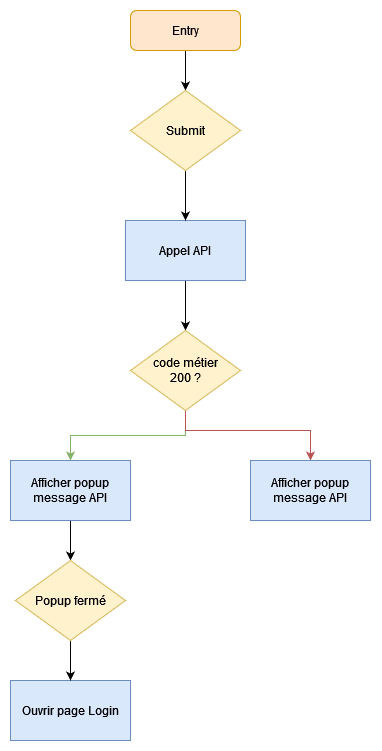

The diagram above was exported from draw.io. Its source (the exported page's mxGraphModel, read from the mxfile embedded in the PNG):
<mxGraphModel dx="1103" dy="595" grid="1" gridSize="10" guides="1" tooltips="1" connect="1" arrows="1" fold="1" page="1" pageScale="1" pageWidth="827" pageHeight="1169" math="0" shadow="0">
  <root>
    <mxCell id="0" />
    <mxCell id="1" parent="0" />
    <mxCell id="Xilz_2F9jT3U9AYOc_Qz-1" style="edgeStyle=orthogonalEdgeStyle;rounded=0;orthogonalLoop=1;jettySize=auto;html=1;" edge="1" parent="1" source="Xilz_2F9jT3U9AYOc_Qz-2" target="Xilz_2F9jT3U9AYOc_Qz-17">
      <mxGeometry relative="1" as="geometry" />
    </mxCell>
    <mxCell id="Xilz_2F9jT3U9AYOc_Qz-2" value="Entry" style="rounded=1;whiteSpace=wrap;html=1;fillColor=#ffe6cc;strokeColor=#d79b00;" vertex="1" parent="1">
      <mxGeometry x="340" y="70" width="110" height="40" as="geometry" />
    </mxCell>
    <mxCell id="Xilz_2F9jT3U9AYOc_Qz-3" style="edgeStyle=orthogonalEdgeStyle;rounded=0;orthogonalLoop=1;jettySize=auto;html=1;" edge="1" parent="1" source="Xilz_2F9jT3U9AYOc_Qz-4" target="Xilz_2F9jT3U9AYOc_Qz-7">
      <mxGeometry relative="1" as="geometry" />
    </mxCell>
    <mxCell id="Xilz_2F9jT3U9AYOc_Qz-4" value="Appel API" style="rounded=0;whiteSpace=wrap;html=1;fillColor=#dae8fc;strokeColor=#6c8ebf;" vertex="1" parent="1">
      <mxGeometry x="335" y="280" width="120" height="60" as="geometry" />
    </mxCell>
    <mxCell id="Xilz_2F9jT3U9AYOc_Qz-5" style="edgeStyle=orthogonalEdgeStyle;rounded=0;orthogonalLoop=1;jettySize=auto;html=1;fillColor=#d5e8d4;strokeColor=#82b366;" edge="1" parent="1" source="Xilz_2F9jT3U9AYOc_Qz-7" target="Xilz_2F9jT3U9AYOc_Qz-9">
      <mxGeometry relative="1" as="geometry" />
    </mxCell>
    <mxCell id="Xilz_2F9jT3U9AYOc_Qz-6" style="edgeStyle=orthogonalEdgeStyle;rounded=0;orthogonalLoop=1;jettySize=auto;html=1;entryX=0.5;entryY=0;entryDx=0;entryDy=0;fillColor=#f8cecc;strokeColor=#b85450;" edge="1" parent="1" source="Xilz_2F9jT3U9AYOc_Qz-7" target="Xilz_2F9jT3U9AYOc_Qz-15">
      <mxGeometry relative="1" as="geometry">
        <Array as="points">
          <mxPoint x="395" y="490" />
          <mxPoint x="520" y="490" />
        </Array>
      </mxGeometry>
    </mxCell>
    <mxCell id="Xilz_2F9jT3U9AYOc_Qz-7" value="&lt;div&gt;code métier&lt;/div&gt;&lt;div&gt;200 ?&lt;/div&gt;" style="rhombus;whiteSpace=wrap;html=1;fillColor=#fff2cc;strokeColor=#d6b656;" vertex="1" parent="1">
      <mxGeometry x="340" y="390" width="110" height="80" as="geometry" />
    </mxCell>
    <mxCell id="Xilz_2F9jT3U9AYOc_Qz-18" style="edgeStyle=orthogonalEdgeStyle;rounded=0;orthogonalLoop=1;jettySize=auto;html=1;" edge="1" parent="1" source="Xilz_2F9jT3U9AYOc_Qz-9" target="Xilz_2F9jT3U9AYOc_Qz-14">
      <mxGeometry relative="1" as="geometry" />
    </mxCell>
    <mxCell id="Xilz_2F9jT3U9AYOc_Qz-9" value="Afficher popup message API" style="rounded=0;whiteSpace=wrap;html=1;fillColor=#dae8fc;strokeColor=#6c8ebf;" vertex="1" parent="1">
      <mxGeometry x="220" y="520" width="120" height="60" as="geometry" />
    </mxCell>
    <mxCell id="Xilz_2F9jT3U9AYOc_Qz-12" value="Ouvrir page Login" style="rounded=0;whiteSpace=wrap;html=1;fillColor=#dae8fc;strokeColor=#6c8ebf;" vertex="1" parent="1">
      <mxGeometry x="220" y="740" width="120" height="60" as="geometry" />
    </mxCell>
    <mxCell id="Xilz_2F9jT3U9AYOc_Qz-13" style="edgeStyle=orthogonalEdgeStyle;rounded=0;orthogonalLoop=1;jettySize=auto;html=1;" edge="1" parent="1" source="Xilz_2F9jT3U9AYOc_Qz-14" target="Xilz_2F9jT3U9AYOc_Qz-12">
      <mxGeometry relative="1" as="geometry" />
    </mxCell>
    <mxCell id="Xilz_2F9jT3U9AYOc_Qz-14" value="Popup fermé" style="rhombus;whiteSpace=wrap;html=1;fillColor=#fff2cc;strokeColor=#d6b656;" vertex="1" parent="1">
      <mxGeometry x="225" y="620" width="110" height="80" as="geometry" />
    </mxCell>
    <mxCell id="Xilz_2F9jT3U9AYOc_Qz-15" value="Afficher popup message API" style="rounded=0;whiteSpace=wrap;html=1;fillColor=#dae8fc;strokeColor=#6c8ebf;" vertex="1" parent="1">
      <mxGeometry x="460" y="520" width="120" height="60" as="geometry" />
    </mxCell>
    <mxCell id="Xilz_2F9jT3U9AYOc_Qz-16" style="edgeStyle=orthogonalEdgeStyle;rounded=0;orthogonalLoop=1;jettySize=auto;html=1;" edge="1" parent="1" source="Xilz_2F9jT3U9AYOc_Qz-17" target="Xilz_2F9jT3U9AYOc_Qz-4">
      <mxGeometry relative="1" as="geometry" />
    </mxCell>
    <mxCell id="Xilz_2F9jT3U9AYOc_Qz-17" value="Submit" style="rhombus;whiteSpace=wrap;html=1;fillColor=#fff2cc;strokeColor=#d6b656;" vertex="1" parent="1">
      <mxGeometry x="340" y="150" width="110" height="80" as="geometry" />
    </mxCell>
  </root>
</mxGraphModel>